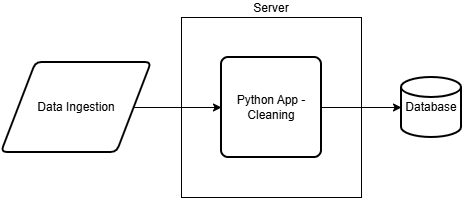

The diagram above was exported from draw.io. Its source (the exported page's mxGraphModel, read from the mxfile embedded in the PNG):
<mxGraphModel dx="1086" dy="900" grid="1" gridSize="10" guides="1" tooltips="1" connect="1" arrows="1" fold="1" page="1" pageScale="1" pageWidth="850" pageHeight="1100" math="0" shadow="0">
  <root>
    <mxCell id="0" />
    <mxCell id="1" parent="0" />
    <mxCell id="pQHjVYTvm1WZjMOydcHE-8" parent="1" style="whiteSpace=wrap;html=1;aspect=fixed;labelPosition=center;verticalLabelPosition=top;align=center;verticalAlign=bottom;" value="Server" vertex="1">
      <mxGeometry height="180" width="180" x="270" y="150" as="geometry" />
    </mxCell>
    <mxCell id="pQHjVYTvm1WZjMOydcHE-6" edge="1" parent="1" source="pQHjVYTvm1WZjMOydcHE-1" style="edgeStyle=orthogonalEdgeStyle;rounded=0;orthogonalLoop=1;jettySize=auto;html=1;exitX=1;exitY=0.5;exitDx=0;exitDy=0;entryX=0;entryY=0.5;entryDx=0;entryDy=0;" target="pQHjVYTvm1WZjMOydcHE-2">
      <mxGeometry relative="1" as="geometry" />
    </mxCell>
    <mxCell id="pQHjVYTvm1WZjMOydcHE-1" parent="1" style="shape=parallelogram;html=1;strokeWidth=2;perimeter=parallelogramPerimeter;whiteSpace=wrap;rounded=1;arcSize=12;size=0.23;" value="Data Ingestion" vertex="1">
      <mxGeometry height="90" width="150" x="90" y="195" as="geometry" />
    </mxCell>
    <mxCell id="pQHjVYTvm1WZjMOydcHE-2" parent="1" style="rounded=1;whiteSpace=wrap;html=1;absoluteArcSize=1;arcSize=14;strokeWidth=2;" value="Python App - Cleaning" vertex="1">
      <mxGeometry height="100" width="100" x="310" y="190" as="geometry" />
    </mxCell>
    <mxCell id="pQHjVYTvm1WZjMOydcHE-5" parent="1" style="strokeWidth=2;html=1;shape=mxgraph.flowchart.database;whiteSpace=wrap;" value="Database" vertex="1">
      <mxGeometry height="60" width="60" x="490" y="210" as="geometry" />
    </mxCell>
    <mxCell id="pQHjVYTvm1WZjMOydcHE-7" edge="1" parent="1" source="pQHjVYTvm1WZjMOydcHE-2" style="edgeStyle=orthogonalEdgeStyle;rounded=0;orthogonalLoop=1;jettySize=auto;html=1;exitX=1;exitY=0.5;exitDx=0;exitDy=0;entryX=0;entryY=0.5;entryDx=0;entryDy=0;entryPerimeter=0;" target="pQHjVYTvm1WZjMOydcHE-5">
      <mxGeometry relative="1" as="geometry" />
    </mxCell>
  </root>
</mxGraphModel>